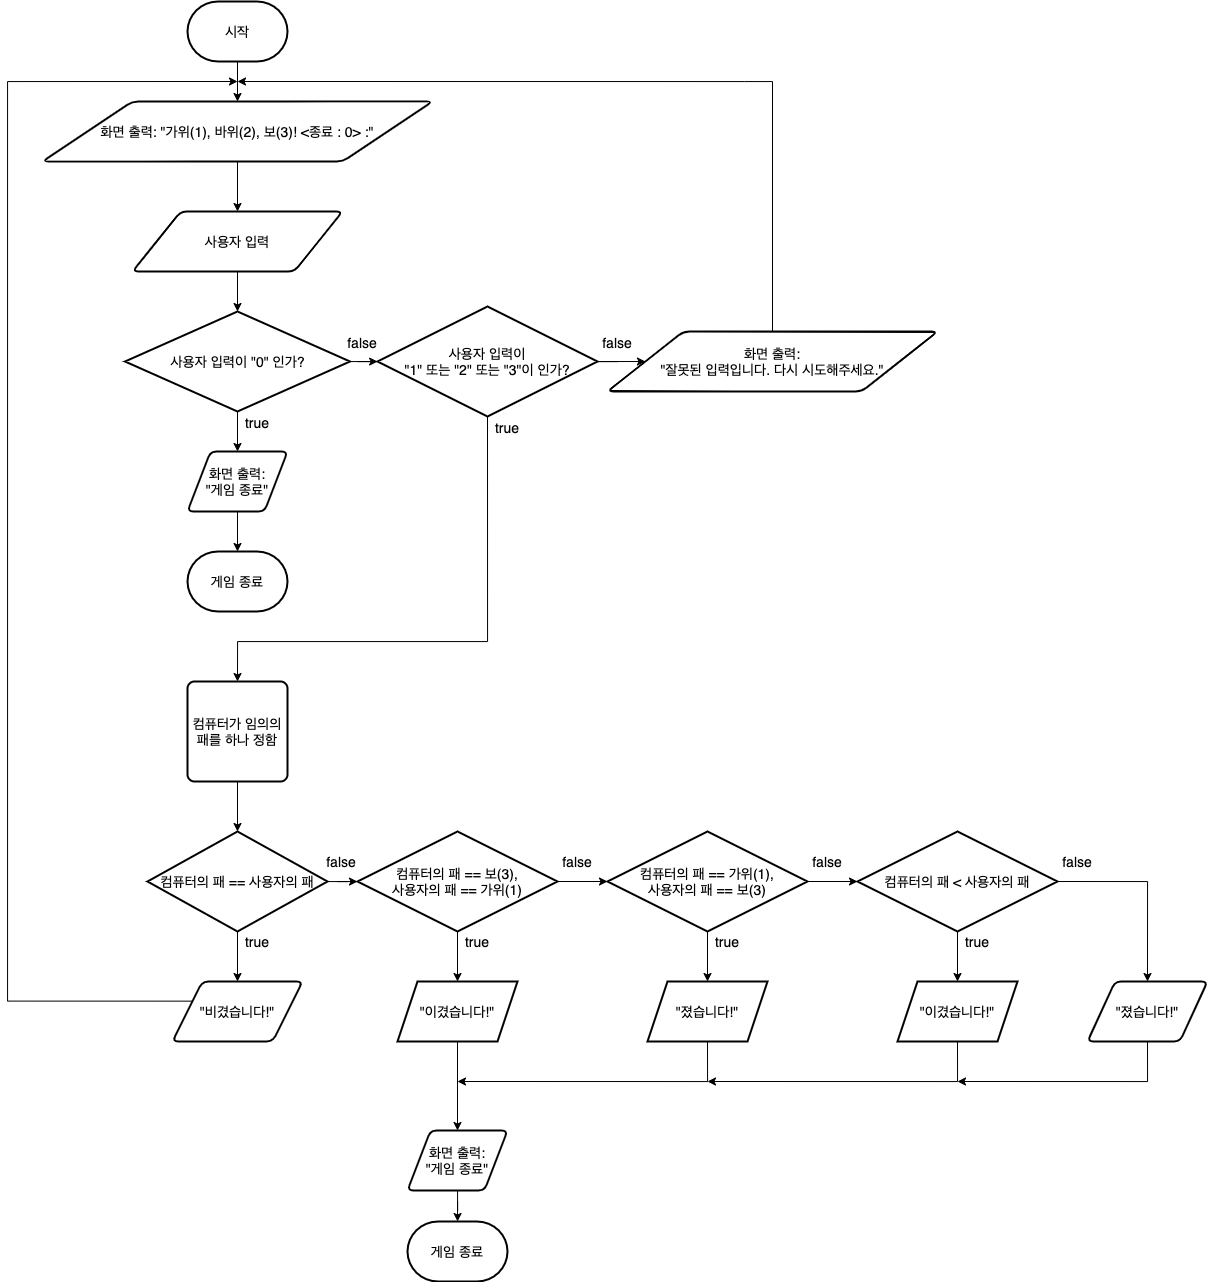

The diagram above was exported from draw.io. Its source (the exported page's mxGraphModel, read from the mxfile embedded in the PNG):
<mxGraphModel dx="1395" dy="731" grid="1" gridSize="10" guides="1" tooltips="1" connect="1" arrows="1" fold="1" page="1" pageScale="1" pageWidth="827" pageHeight="1169" math="0" shadow="0">
  <root>
    <mxCell id="0" />
    <mxCell id="1" parent="0" />
    <mxCell id="i0nPfS0uFc8KqGtRN4EP-10" value="" style="edgeStyle=orthogonalEdgeStyle;rounded=0;orthogonalLoop=1;jettySize=auto;html=1;fontSize=14;" edge="1" parent="1" source="i0nPfS0uFc8KqGtRN4EP-2" target="i0nPfS0uFc8KqGtRN4EP-5">
      <mxGeometry relative="1" as="geometry" />
    </mxCell>
    <mxCell id="i0nPfS0uFc8KqGtRN4EP-2" value="시작" style="strokeWidth=2;html=1;shape=mxgraph.flowchart.terminator;whiteSpace=wrap;fontSize=14;" vertex="1" parent="1">
      <mxGeometry x="260" y="40" width="100" height="60" as="geometry" />
    </mxCell>
    <mxCell id="i0nPfS0uFc8KqGtRN4EP-11" value="" style="edgeStyle=orthogonalEdgeStyle;rounded=0;orthogonalLoop=1;jettySize=auto;html=1;fontSize=14;" edge="1" parent="1" source="i0nPfS0uFc8KqGtRN4EP-5" target="i0nPfS0uFc8KqGtRN4EP-6">
      <mxGeometry relative="1" as="geometry" />
    </mxCell>
    <mxCell id="i0nPfS0uFc8KqGtRN4EP-5" value="화면 출력: &quot;가위(1), 바위(2), 보(3)! &amp;lt;종료 : 0&amp;gt; :&quot;" style="shape=parallelogram;html=1;strokeWidth=2;perimeter=parallelogramPerimeter;whiteSpace=wrap;rounded=1;arcSize=12;size=0.23;fontSize=14;" vertex="1" parent="1">
      <mxGeometry x="115" y="140" width="390" height="60" as="geometry" />
    </mxCell>
    <mxCell id="i0nPfS0uFc8KqGtRN4EP-12" value="" style="edgeStyle=orthogonalEdgeStyle;rounded=0;orthogonalLoop=1;jettySize=auto;html=1;fontSize=14;" edge="1" parent="1" source="i0nPfS0uFc8KqGtRN4EP-6" target="i0nPfS0uFc8KqGtRN4EP-7">
      <mxGeometry relative="1" as="geometry" />
    </mxCell>
    <mxCell id="i0nPfS0uFc8KqGtRN4EP-6" value="사용자 입력" style="shape=parallelogram;html=1;strokeWidth=2;perimeter=parallelogramPerimeter;whiteSpace=wrap;rounded=1;arcSize=12;size=0.23;fontSize=14;" vertex="1" parent="1">
      <mxGeometry x="205" y="250" width="210" height="60" as="geometry" />
    </mxCell>
    <mxCell id="i0nPfS0uFc8KqGtRN4EP-9" value="" style="edgeStyle=orthogonalEdgeStyle;rounded=0;orthogonalLoop=1;jettySize=auto;html=1;fontSize=14;" edge="1" parent="1" source="i0nPfS0uFc8KqGtRN4EP-7">
      <mxGeometry relative="1" as="geometry">
        <mxPoint x="310" y="489.9999999999998" as="targetPoint" />
      </mxGeometry>
    </mxCell>
    <mxCell id="i0nPfS0uFc8KqGtRN4EP-15" value="" style="edgeStyle=orthogonalEdgeStyle;rounded=0;orthogonalLoop=1;jettySize=auto;html=1;fontSize=14;" edge="1" parent="1" source="i0nPfS0uFc8KqGtRN4EP-7" target="i0nPfS0uFc8KqGtRN4EP-13">
      <mxGeometry relative="1" as="geometry" />
    </mxCell>
    <mxCell id="i0nPfS0uFc8KqGtRN4EP-7" value="사용자 입력이 &quot;0&quot; 인가?" style="strokeWidth=2;html=1;shape=mxgraph.flowchart.decision;whiteSpace=wrap;fontSize=14;" vertex="1" parent="1">
      <mxGeometry x="197.5" y="350" width="225" height="100" as="geometry" />
    </mxCell>
    <mxCell id="i0nPfS0uFc8KqGtRN4EP-17" value="" style="edgeStyle=orthogonalEdgeStyle;rounded=0;orthogonalLoop=1;jettySize=auto;html=1;entryX=0.5;entryY=0;entryDx=0;entryDy=0;fontSize=14;exitX=0.5;exitY=1;exitDx=0;exitDy=0;" edge="1" parent="1" source="i0nPfS0uFc8KqGtRN4EP-13" target="i0nPfS0uFc8KqGtRN4EP-23">
      <mxGeometry relative="1" as="geometry">
        <mxPoint x="310" y="640" as="targetPoint" />
        <Array as="points">
          <mxPoint x="560" y="680" />
          <mxPoint x="310" y="680" />
        </Array>
      </mxGeometry>
    </mxCell>
    <mxCell id="i0nPfS0uFc8KqGtRN4EP-19" value="" style="edgeStyle=orthogonalEdgeStyle;rounded=0;orthogonalLoop=1;jettySize=auto;html=1;entryX=0;entryY=0.5;entryDx=0;entryDy=0;fontSize=14;" edge="1" parent="1" source="i0nPfS0uFc8KqGtRN4EP-13" target="i0nPfS0uFc8KqGtRN4EP-20">
      <mxGeometry relative="1" as="geometry">
        <mxPoint x="710" y="400" as="targetPoint" />
      </mxGeometry>
    </mxCell>
    <mxCell id="i0nPfS0uFc8KqGtRN4EP-13" value="사용자 입력이&lt;br style=&quot;font-size: 14px;&quot;&gt;&quot;1&quot; 또는 &quot;2&quot; 또는 &quot;3&quot;이 인가?" style="rhombus;whiteSpace=wrap;html=1;strokeWidth=2;fontSize=14;" vertex="1" parent="1">
      <mxGeometry x="450" y="345" width="220" height="110" as="geometry" />
    </mxCell>
    <mxCell id="i0nPfS0uFc8KqGtRN4EP-21" style="edgeStyle=orthogonalEdgeStyle;rounded=0;orthogonalLoop=1;jettySize=auto;html=1;exitX=0.5;exitY=0;exitDx=0;exitDy=0;fontSize=14;" edge="1" parent="1" source="i0nPfS0uFc8KqGtRN4EP-20">
      <mxGeometry relative="1" as="geometry">
        <mxPoint x="310" y="120" as="targetPoint" />
        <Array as="points">
          <mxPoint x="817" y="120" />
          <mxPoint x="380" y="120" />
        </Array>
      </mxGeometry>
    </mxCell>
    <mxCell id="i0nPfS0uFc8KqGtRN4EP-20" value="화면 출력:&lt;br style=&quot;font-size: 14px;&quot;&gt;&quot;잘못된 입력입니다. 다시 시도해주세요.&quot;" style="shape=parallelogram;html=1;strokeWidth=2;perimeter=parallelogramPerimeter;whiteSpace=wrap;rounded=1;arcSize=12;size=0.23;fontSize=14;" vertex="1" parent="1">
      <mxGeometry x="680" y="370" width="330" height="60" as="geometry" />
    </mxCell>
    <mxCell id="i0nPfS0uFc8KqGtRN4EP-26" value="" style="edgeStyle=orthogonalEdgeStyle;rounded=0;orthogonalLoop=1;jettySize=auto;html=1;fontSize=14;" edge="1" parent="1" source="i0nPfS0uFc8KqGtRN4EP-23" target="i0nPfS0uFc8KqGtRN4EP-24">
      <mxGeometry relative="1" as="geometry" />
    </mxCell>
    <mxCell id="i0nPfS0uFc8KqGtRN4EP-23" value="컴퓨터가 임의의 패를 하나 정함" style="rounded=1;whiteSpace=wrap;html=1;absoluteArcSize=1;arcSize=14;strokeWidth=2;fontSize=14;" vertex="1" parent="1">
      <mxGeometry x="260" y="720" width="100" height="100" as="geometry" />
    </mxCell>
    <mxCell id="i0nPfS0uFc8KqGtRN4EP-28" value="" style="edgeStyle=orthogonalEdgeStyle;rounded=0;orthogonalLoop=1;jettySize=auto;html=1;fontSize=14;" edge="1" parent="1" source="i0nPfS0uFc8KqGtRN4EP-24" target="i0nPfS0uFc8KqGtRN4EP-27">
      <mxGeometry relative="1" as="geometry" />
    </mxCell>
    <mxCell id="i0nPfS0uFc8KqGtRN4EP-31" value="" style="edgeStyle=orthogonalEdgeStyle;rounded=0;orthogonalLoop=1;jettySize=auto;html=1;fontSize=14;" edge="1" parent="1" source="i0nPfS0uFc8KqGtRN4EP-24" target="i0nPfS0uFc8KqGtRN4EP-30">
      <mxGeometry relative="1" as="geometry" />
    </mxCell>
    <mxCell id="i0nPfS0uFc8KqGtRN4EP-24" value="컴퓨터의 패 == 사용자의 패" style="strokeWidth=2;html=1;shape=mxgraph.flowchart.decision;whiteSpace=wrap;fontSize=14;" vertex="1" parent="1">
      <mxGeometry x="220" y="870" width="180" height="100" as="geometry" />
    </mxCell>
    <mxCell id="i0nPfS0uFc8KqGtRN4EP-29" style="edgeStyle=orthogonalEdgeStyle;rounded=0;orthogonalLoop=1;jettySize=auto;html=1;exitX=0;exitY=0.25;exitDx=0;exitDy=0;fontSize=14;" edge="1" parent="1" source="i0nPfS0uFc8KqGtRN4EP-27">
      <mxGeometry relative="1" as="geometry">
        <mxPoint x="310" y="120" as="targetPoint" />
        <Array as="points">
          <mxPoint x="80" y="1040" />
          <mxPoint x="80" y="120" />
        </Array>
      </mxGeometry>
    </mxCell>
    <mxCell id="i0nPfS0uFc8KqGtRN4EP-27" value="&quot;비겼습니다!&quot;" style="shape=parallelogram;html=1;strokeWidth=2;perimeter=parallelogramPerimeter;whiteSpace=wrap;rounded=1;arcSize=12;size=0.23;fontSize=14;" vertex="1" parent="1">
      <mxGeometry x="245" y="1020" width="130" height="60" as="geometry" />
    </mxCell>
    <mxCell id="i0nPfS0uFc8KqGtRN4EP-33" value="" style="edgeStyle=orthogonalEdgeStyle;rounded=0;orthogonalLoop=1;jettySize=auto;html=1;fontSize=14;" edge="1" parent="1" source="i0nPfS0uFc8KqGtRN4EP-30" target="i0nPfS0uFc8KqGtRN4EP-32">
      <mxGeometry relative="1" as="geometry" />
    </mxCell>
    <mxCell id="i0nPfS0uFc8KqGtRN4EP-41" value="" style="edgeStyle=orthogonalEdgeStyle;rounded=0;orthogonalLoop=1;jettySize=auto;html=1;fontSize=14;" edge="1" parent="1" source="i0nPfS0uFc8KqGtRN4EP-30" target="i0nPfS0uFc8KqGtRN4EP-40">
      <mxGeometry relative="1" as="geometry" />
    </mxCell>
    <mxCell id="i0nPfS0uFc8KqGtRN4EP-30" value="컴퓨터의 패 == 보(3),&lt;br style=&quot;font-size: 14px;&quot;&gt;사용자의 패 == 가위(1)" style="strokeWidth=2;html=1;shape=mxgraph.flowchart.decision;whiteSpace=wrap;fontSize=14;" vertex="1" parent="1">
      <mxGeometry x="430" y="870" width="200" height="100" as="geometry" />
    </mxCell>
    <mxCell id="i0nPfS0uFc8KqGtRN4EP-80" value="" style="edgeStyle=orthogonalEdgeStyle;rounded=0;orthogonalLoop=1;jettySize=auto;html=1;fontSize=14;" edge="1" parent="1" source="i0nPfS0uFc8KqGtRN4EP-32" target="i0nPfS0uFc8KqGtRN4EP-79">
      <mxGeometry relative="1" as="geometry" />
    </mxCell>
    <mxCell id="i0nPfS0uFc8KqGtRN4EP-32" value="&quot;이겼습니다!&quot;" style="shape=parallelogram;perimeter=parallelogramPerimeter;whiteSpace=wrap;html=1;fixedSize=1;strokeWidth=2;fontSize=14;" vertex="1" parent="1">
      <mxGeometry x="470" y="1020" width="120" height="60" as="geometry" />
    </mxCell>
    <mxCell id="i0nPfS0uFc8KqGtRN4EP-43" value="" style="edgeStyle=orthogonalEdgeStyle;rounded=0;orthogonalLoop=1;jettySize=auto;html=1;fontSize=14;" edge="1" parent="1" source="i0nPfS0uFc8KqGtRN4EP-40" target="i0nPfS0uFc8KqGtRN4EP-42">
      <mxGeometry relative="1" as="geometry" />
    </mxCell>
    <mxCell id="i0nPfS0uFc8KqGtRN4EP-47" value="" style="edgeStyle=orthogonalEdgeStyle;rounded=0;orthogonalLoop=1;jettySize=auto;html=1;fontSize=14;" edge="1" parent="1" source="i0nPfS0uFc8KqGtRN4EP-40" target="i0nPfS0uFc8KqGtRN4EP-46">
      <mxGeometry relative="1" as="geometry" />
    </mxCell>
    <mxCell id="i0nPfS0uFc8KqGtRN4EP-40" value="컴퓨터의 패 == 가위(1),&lt;br style=&quot;font-size: 14px;&quot;&gt;사용자의 패 == 보(3)" style="strokeWidth=2;html=1;shape=mxgraph.flowchart.decision;whiteSpace=wrap;fontSize=14;" vertex="1" parent="1">
      <mxGeometry x="680" y="870" width="200" height="100" as="geometry" />
    </mxCell>
    <mxCell id="i0nPfS0uFc8KqGtRN4EP-56" style="edgeStyle=orthogonalEdgeStyle;rounded=0;orthogonalLoop=1;jettySize=auto;html=1;exitX=0.5;exitY=1;exitDx=0;exitDy=0;fontSize=14;" edge="1" parent="1" source="i0nPfS0uFc8KqGtRN4EP-42">
      <mxGeometry relative="1" as="geometry">
        <mxPoint x="530" y="1120" as="targetPoint" />
        <Array as="points">
          <mxPoint x="780" y="1120" />
        </Array>
      </mxGeometry>
    </mxCell>
    <mxCell id="i0nPfS0uFc8KqGtRN4EP-42" value="&quot;졌습니다!&quot;" style="shape=parallelogram;perimeter=parallelogramPerimeter;whiteSpace=wrap;html=1;fixedSize=1;strokeWidth=2;fontSize=14;" vertex="1" parent="1">
      <mxGeometry x="720" y="1020" width="120" height="60" as="geometry" />
    </mxCell>
    <mxCell id="i0nPfS0uFc8KqGtRN4EP-49" value="" style="edgeStyle=orthogonalEdgeStyle;rounded=0;orthogonalLoop=1;jettySize=auto;html=1;fontSize=14;" edge="1" parent="1" source="i0nPfS0uFc8KqGtRN4EP-46" target="i0nPfS0uFc8KqGtRN4EP-48">
      <mxGeometry relative="1" as="geometry" />
    </mxCell>
    <mxCell id="i0nPfS0uFc8KqGtRN4EP-52" style="edgeStyle=orthogonalEdgeStyle;rounded=0;orthogonalLoop=1;jettySize=auto;html=1;exitX=1;exitY=0.5;exitDx=0;exitDy=0;exitPerimeter=0;entryX=0.5;entryY=0;entryDx=0;entryDy=0;fontSize=14;" edge="1" parent="1" source="i0nPfS0uFc8KqGtRN4EP-46" target="i0nPfS0uFc8KqGtRN4EP-51">
      <mxGeometry relative="1" as="geometry" />
    </mxCell>
    <mxCell id="i0nPfS0uFc8KqGtRN4EP-46" value="컴퓨터의 패 &amp;lt; 사용자의 패" style="strokeWidth=2;html=1;shape=mxgraph.flowchart.decision;whiteSpace=wrap;fontSize=14;" vertex="1" parent="1">
      <mxGeometry x="930" y="870" width="200" height="100" as="geometry" />
    </mxCell>
    <mxCell id="i0nPfS0uFc8KqGtRN4EP-57" style="edgeStyle=orthogonalEdgeStyle;rounded=0;orthogonalLoop=1;jettySize=auto;html=1;exitX=0.5;exitY=1;exitDx=0;exitDy=0;fontSize=14;" edge="1" parent="1" source="i0nPfS0uFc8KqGtRN4EP-48">
      <mxGeometry relative="1" as="geometry">
        <mxPoint x="780" y="1120" as="targetPoint" />
        <Array as="points">
          <mxPoint x="1030" y="1120" />
        </Array>
      </mxGeometry>
    </mxCell>
    <mxCell id="i0nPfS0uFc8KqGtRN4EP-48" value="&lt;span style=&quot;font-size: 14px;&quot;&gt;&quot;이겼습니다!&quot;&lt;/span&gt;" style="shape=parallelogram;perimeter=parallelogramPerimeter;whiteSpace=wrap;html=1;fixedSize=1;strokeWidth=2;fontSize=14;" vertex="1" parent="1">
      <mxGeometry x="970" y="1020" width="120" height="60" as="geometry" />
    </mxCell>
    <mxCell id="i0nPfS0uFc8KqGtRN4EP-58" style="edgeStyle=orthogonalEdgeStyle;rounded=0;orthogonalLoop=1;jettySize=auto;html=1;exitX=0.5;exitY=1;exitDx=0;exitDy=0;fontSize=14;" edge="1" parent="1" source="i0nPfS0uFc8KqGtRN4EP-51">
      <mxGeometry relative="1" as="geometry">
        <mxPoint x="1030" y="1120" as="targetPoint" />
        <Array as="points">
          <mxPoint x="1220" y="1120" />
        </Array>
      </mxGeometry>
    </mxCell>
    <mxCell id="i0nPfS0uFc8KqGtRN4EP-51" value="&lt;span style=&quot;font-size: 14px&quot;&gt;&quot;졌습니다!&quot;&lt;/span&gt;" style="shape=parallelogram;html=1;strokeWidth=2;perimeter=parallelogramPerimeter;whiteSpace=wrap;rounded=1;arcSize=12;size=0.23;fontSize=14;" vertex="1" parent="1">
      <mxGeometry x="1160" y="1020" width="120" height="60" as="geometry" />
    </mxCell>
    <mxCell id="i0nPfS0uFc8KqGtRN4EP-59" value="true" style="text;html=1;strokeColor=none;fillColor=none;align=center;verticalAlign=middle;whiteSpace=wrap;rounded=0;fontSize=14;" vertex="1" parent="1">
      <mxGeometry x="310" y="450" width="40" height="21" as="geometry" />
    </mxCell>
    <mxCell id="i0nPfS0uFc8KqGtRN4EP-61" value="true" style="text;html=1;strokeColor=none;fillColor=none;align=center;verticalAlign=middle;whiteSpace=wrap;rounded=0;fontSize=14;" vertex="1" parent="1">
      <mxGeometry x="560" y="455" width="40" height="21" as="geometry" />
    </mxCell>
    <mxCell id="i0nPfS0uFc8KqGtRN4EP-66" value="" style="edgeStyle=orthogonalEdgeStyle;rounded=0;orthogonalLoop=1;jettySize=auto;html=1;fontSize=14;" edge="1" parent="1" source="i0nPfS0uFc8KqGtRN4EP-62" target="i0nPfS0uFc8KqGtRN4EP-65">
      <mxGeometry relative="1" as="geometry" />
    </mxCell>
    <mxCell id="i0nPfS0uFc8KqGtRN4EP-62" value="화면 출력:&lt;br&gt;&quot;게임 종료&quot;" style="shape=parallelogram;html=1;strokeWidth=2;perimeter=parallelogramPerimeter;whiteSpace=wrap;rounded=1;arcSize=12;size=0.23;fontSize=14;" vertex="1" parent="1">
      <mxGeometry x="260" y="490" width="100" height="60" as="geometry" />
    </mxCell>
    <mxCell id="i0nPfS0uFc8KqGtRN4EP-65" value="게임 종료" style="strokeWidth=2;html=1;shape=mxgraph.flowchart.terminator;whiteSpace=wrap;fontSize=14;" vertex="1" parent="1">
      <mxGeometry x="260" y="590" width="100" height="60" as="geometry" />
    </mxCell>
    <mxCell id="i0nPfS0uFc8KqGtRN4EP-67" value="게임 종료" style="strokeWidth=2;html=1;shape=mxgraph.flowchart.terminator;whiteSpace=wrap;fontSize=14;" vertex="1" parent="1">
      <mxGeometry x="480" y="1260" width="100" height="60" as="geometry" />
    </mxCell>
    <mxCell id="i0nPfS0uFc8KqGtRN4EP-68" value="true" style="text;html=1;strokeColor=none;fillColor=none;align=center;verticalAlign=middle;whiteSpace=wrap;rounded=0;fontSize=14;" vertex="1" parent="1">
      <mxGeometry x="310" y="970" width="40" height="21" as="geometry" />
    </mxCell>
    <mxCell id="i0nPfS0uFc8KqGtRN4EP-69" value="true" style="text;html=1;strokeColor=none;fillColor=none;align=center;verticalAlign=middle;whiteSpace=wrap;rounded=0;fontSize=14;" vertex="1" parent="1">
      <mxGeometry x="530" y="970" width="40" height="21" as="geometry" />
    </mxCell>
    <mxCell id="i0nPfS0uFc8KqGtRN4EP-70" value="true" style="text;html=1;strokeColor=none;fillColor=none;align=center;verticalAlign=middle;whiteSpace=wrap;rounded=0;fontSize=14;" vertex="1" parent="1">
      <mxGeometry x="780" y="970" width="40" height="21" as="geometry" />
    </mxCell>
    <mxCell id="i0nPfS0uFc8KqGtRN4EP-71" value="true" style="text;html=1;strokeColor=none;fillColor=none;align=center;verticalAlign=middle;whiteSpace=wrap;rounded=0;fontSize=14;" vertex="1" parent="1">
      <mxGeometry x="1030" y="970" width="40" height="21" as="geometry" />
    </mxCell>
    <mxCell id="i0nPfS0uFc8KqGtRN4EP-72" value="false" style="text;html=1;strokeColor=none;fillColor=none;align=center;verticalAlign=middle;whiteSpace=wrap;rounded=0;fontSize=14;" vertex="1" parent="1">
      <mxGeometry x="415" y="370" width="40" height="21" as="geometry" />
    </mxCell>
    <mxCell id="i0nPfS0uFc8KqGtRN4EP-74" value="false" style="text;html=1;strokeColor=none;fillColor=none;align=center;verticalAlign=middle;whiteSpace=wrap;rounded=0;fontSize=14;" vertex="1" parent="1">
      <mxGeometry x="670" y="370" width="40" height="21" as="geometry" />
    </mxCell>
    <mxCell id="i0nPfS0uFc8KqGtRN4EP-75" value="false" style="text;html=1;strokeColor=none;fillColor=none;align=center;verticalAlign=middle;whiteSpace=wrap;rounded=0;fontSize=14;" vertex="1" parent="1">
      <mxGeometry x="394" y="890" width="40" height="21" as="geometry" />
    </mxCell>
    <mxCell id="i0nPfS0uFc8KqGtRN4EP-76" value="false" style="text;html=1;strokeColor=none;fillColor=none;align=center;verticalAlign=middle;whiteSpace=wrap;rounded=0;fontSize=14;" vertex="1" parent="1">
      <mxGeometry x="630" y="890" width="40" height="21" as="geometry" />
    </mxCell>
    <mxCell id="i0nPfS0uFc8KqGtRN4EP-77" value="false" style="text;html=1;strokeColor=none;fillColor=none;align=center;verticalAlign=middle;whiteSpace=wrap;rounded=0;fontSize=14;" vertex="1" parent="1">
      <mxGeometry x="880" y="890" width="40" height="21" as="geometry" />
    </mxCell>
    <mxCell id="i0nPfS0uFc8KqGtRN4EP-78" value="false" style="text;html=1;strokeColor=none;fillColor=none;align=center;verticalAlign=middle;whiteSpace=wrap;rounded=0;fontSize=14;" vertex="1" parent="1">
      <mxGeometry x="1130" y="890" width="40" height="21" as="geometry" />
    </mxCell>
    <mxCell id="i0nPfS0uFc8KqGtRN4EP-81" value="" style="edgeStyle=orthogonalEdgeStyle;rounded=0;orthogonalLoop=1;jettySize=auto;html=1;fontSize=14;" edge="1" parent="1" source="i0nPfS0uFc8KqGtRN4EP-79" target="i0nPfS0uFc8KqGtRN4EP-67">
      <mxGeometry relative="1" as="geometry" />
    </mxCell>
    <mxCell id="i0nPfS0uFc8KqGtRN4EP-79" value="화면 출력:&lt;br&gt;&quot;게임 종료&quot;" style="shape=parallelogram;html=1;strokeWidth=2;perimeter=parallelogramPerimeter;whiteSpace=wrap;rounded=1;arcSize=12;size=0.23;fontSize=14;" vertex="1" parent="1">
      <mxGeometry x="480" y="1169" width="100" height="60" as="geometry" />
    </mxCell>
  </root>
</mxGraphModel>